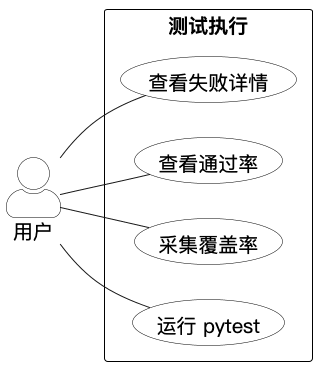

The diagram above was rendered by PlantUML. Its source (embedded in the PNG):
@startuml

skinparam backgroundColor #FFFFFF
skinparam monochrome true
skinparam shadowing false
skinparam defaultFontName "PingFang SC"
skinparam defaultFontSize 20
skinparam actorFontSize 20
skinparam usecaseFontSize 20
skinparam packageFontSize 20
skinparam actorStyle awesome
skinparam packageStyle rectangle
skinparam usecase {
  BackgroundColor White
  BorderColor Black
}
skinparam actor {
  BackgroundColor White
  BorderColor Black
}
skinparam rectangle {
  BackgroundColor White
  BorderColor Black
}

left to right direction
actor "用户" as USER
rectangle "测试执行" {
  usecase "运行 pytest" as UC1
  usecase "采集覆盖率" as UC2
  usecase "查看通过率" as UC3
  usecase "查看失败详情" as UC4
}
USER -- UC1
USER -- UC2
USER -- UC3
USER -- UC4
@enduml